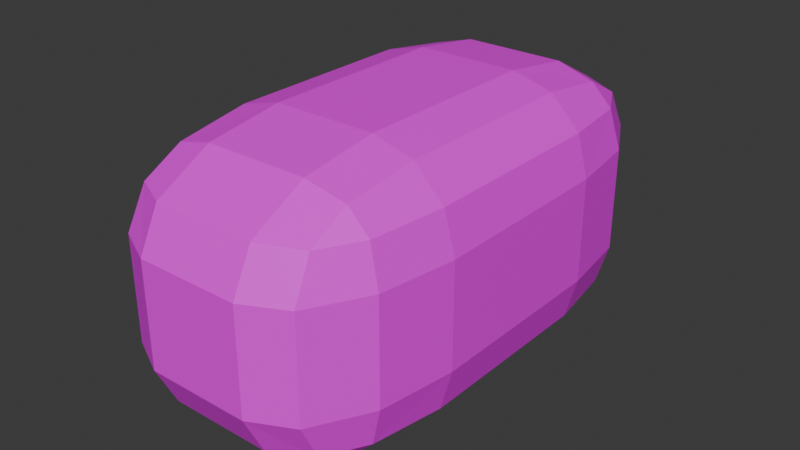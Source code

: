 # Source: Croqueta.blend  (saved by Blender 4.1.23; exported with 4.5.12 LTS)
import bpy
from mathutils import Matrix  # noqa: F401  (used for matrix-valued properties, if any)

bpy.ops.wm.read_factory_settings(use_empty=True)
scene = bpy.context.scene
scene.name = 'Scene'

# ---- collections
col_collection = bpy.data.collections.new('Collection'); scene.collection.children.link(col_collection)

# ---- images (referenced by path relative to the original .blend; pixels are not part of the script)
import os
ASSET_DIR = os.environ.get("B2B_ASSET_DIR", "")  # directory of the original .blend (textures are referenced by path, not embedded)
HERE = os.path.dirname(os.path.abspath(__file__))  # packed textures are extracted next to this script under _unpacked/

def load_image(name, relpath, width, height, colorspace="sRGB"):
    """Load a texture the original file referenced (path relative to the .blend, or extracted next to this script)."""
    p = next((c for c in (os.path.join(HERE, relpath), os.path.join(ASSET_DIR, relpath)) if relpath and os.path.exists(c)), "")
    if p:
        img = bpy.data.images.load(p, check_existing=True)
        img.name = name
    else:  # same state as the original file: an image datablock whose file is absent (Cycles renders it pink)
        img = bpy.data.images.new(name, width, height)
        img.source = "FILE"
        img.filepath = "//" + (relpath or name)
    img.colorspace_settings.name = colorspace
    return img
img_croqueta_png = load_image('croqueta.png', 'croqueta.png', 1024, 1024, 'sRGB')

# ---- materials (node trees are filled in below, after node groups)
mat_material_001 = bpy.data.materials.new('Material.001')

# ---- material node trees
mat_material_001.use_nodes = True; mat_material_001.node_tree.nodes.clear()
_N = mat_material_001.node_tree.nodes; _L = mat_material_001.node_tree.links
n0 = _N.new('ShaderNodeBsdfPrincipled'); n0.name = 'Principled BSDF'; n0.location = (10, 300)
n1 = _N.new('ShaderNodeOutputMaterial'); n1.name = 'Material Output'; n1.location = (300, 300)
n2 = _N.new('ShaderNodeTexImage'); n2.name = 'Image Texture'; n2.location = (-280, 275)
n2.image = img_croqueta_png
_L.new(n0.outputs[0], n1.inputs[0])
_L.new(n2.outputs[0], n0.inputs[0])
n1.is_active_output = True

# ---- world
world_world = bpy.data.worlds.new('World'); scene.world = world_world
world_world.use_nodes = True; world_world.node_tree.nodes.clear()
_N = world_world.node_tree.nodes; _L = world_world.node_tree.links
n0 = _N.new('ShaderNodeOutputWorld'); n0.name = 'World Output'; n0.location = (300, 300)
n1 = _N.new('ShaderNodeBackground'); n1.name = 'Background'; n1.location = (10, 300)
n1.inputs[0].default_value = (0.05088, 0.05088, 0.05088, 1.0)
_L.new(n1.outputs[0], n0.inputs[0])
n0.is_active_output = True
world_world.color = (0.05088, 0.05088, 0.05088)
world_world.use_sun_shadow = False
world_world.sun_shadow_jitter_overblur = 0.0

# ---- meshes
me_cube_001 = bpy.data.meshes.new('Cube.001')
me_cube_001.from_pydata([(-0.3848, -0.3848, -1.0), (-0.3848, -1.0, -0.3848), (-1.0, -0.3848, -0.3848), (-0.3848, -0.692, -0.9178), (-0.692, -0.3848, -0.9178), (-0.679, -0.679, -0.838), (-0.692, -0.9178, -0.3848), (-0.3848, -0.9178, -0.692), (-0.679, -0.838, -0.679), (-0.9178, -0.3848, -0.692), (-0.9178, -0.692, -0.3848), (-0.838, -0.679, -0.679), (-0.3848, -1.0, 0.3848), (-0.3848, -0.3848, 1.0), (-1.0, -0.3848, 0.3848), (-0.3848, -0.9178, 0.692), (-0.692, -0.9178, 0.3848), (-0.679, -0.838, 0.679), (-0.692, -0.3848, 0.9178), (-0.3848, -0.692, 0.9178), (-0.679, -0.679, 0.838), (-0.9178, -0.692, 0.3848), (-0.9178, -0.3848, 0.692), (-0.838, -0.679, 0.679), (-0.3848, 0.3848, -1.0), (-1.0, 0.3848, -0.3848), (-0.3848, 1.0, -0.3848), (-0.692, 0.3848, -0.9178), (-0.3848, 0.692, -0.9178), (-0.679, 0.679, -0.838), (-0.9178, 0.692, -0.3848), (-0.9178, 0.3848, -0.692), (-0.838, 0.679, -0.679), (-0.3848, 0.9178, -0.692), (-0.692, 0.9178, -0.3848), (-0.679, 0.838, -0.679), (-0.3848, 0.3848, 1.0), (-0.3848, 1.0, 0.3848), (-1.0, 0.3848, 0.3848), (-0.3848, 0.692, 0.9178), (-0.692, 0.3848, 0.9178), (-0.679, 0.679, 0.838), (-0.692, 0.9178, 0.3848), (-0.3848, 0.9178, 0.692), (-0.679, 0.838, 0.679), (-0.9178, 0.3848, 0.692), (-0.9178, 0.692, 0.3848), (-0.838, 0.679, 0.679), (0.3848, -0.3848, -1.0), (1.0, -0.3848, -0.3848), (0.3848, -1.0, -0.3848), (0.692, -0.3848, -0.9178), (0.3848, -0.692, -0.9178), (0.679, -0.679, -0.838), (0.9178, -0.692, -0.3848), (0.9178, -0.3848, -0.692), (0.838, -0.679, -0.679), (0.3848, -0.9178, -0.692), (0.692, -0.9178, -0.3848), (0.679, -0.838, -0.679), (0.3848, -0.3848, 1.0), (0.3848, -1.0, 0.3848), (1.0, -0.3848, 0.3848), (0.3848, -0.692, 0.9178), (0.692, -0.3848, 0.9178), (0.679, -0.679, 0.838), (0.692, -0.9178, 0.3848), (0.3848, -0.9178, 0.692), (0.679, -0.838, 0.679), (0.9178, -0.3848, 0.692), (0.9178, -0.692, 0.3848), (0.838, -0.679, 0.679), (0.3848, 0.3848, -1.0), (0.3848, 1.0, -0.3848), (1.0, 0.3848, -0.3848), (0.3848, 0.692, -0.9178), (0.692, 0.3848, -0.9178), (0.679, 0.679, -0.838), (0.692, 0.9178, -0.3848), (0.3848, 0.9178, -0.692), (0.679, 0.838, -0.679), (0.9178, 0.3848, -0.692), (0.9178, 0.692, -0.3848), (0.838, 0.679, -0.679), (0.3848, 0.3848, 1.0), (1.0, 0.3848, 0.3848), (0.3848, 1.0, 0.3848), (0.692, 0.3848, 0.9178), (0.3848, 0.692, 0.9178), (0.679, 0.679, 0.838), (0.9178, 0.692, 0.3848), (0.9178, 0.3848, 0.692), (0.838, 0.679, 0.679), (0.3848, 0.9178, 0.692), (0.692, 0.9178, 0.3848), (0.679, 0.838, 0.679)], [], [(50, 61, 12, 1), (74, 85, 62, 49), (84, 36, 13, 60), (2, 14, 38, 25), (26, 37, 86, 73), (0, 3, 5, 4), (3, 7, 8, 5), (1, 6, 8, 7), (6, 10, 11, 8), (2, 9, 11, 10), (9, 4, 5, 11), (5, 8, 11), (12, 15, 17, 16), (15, 19, 20, 17), (13, 18, 20, 19), (18, 22, 23, 20), (14, 21, 23, 22), (21, 16, 17, 23), (17, 20, 23), (24, 27, 29, 28), (27, 31, 32, 29), (25, 30, 32, 31), (30, 34, 35, 32), (26, 33, 35, 34), (33, 28, 29, 35), (29, 32, 35), (36, 39, 41, 40), (39, 43, 44, 41), (37, 42, 44, 43), (42, 46, 47, 44), (38, 45, 47, 46), (45, 40, 41, 47), (41, 44, 47), (48, 51, 53, 52), (51, 55, 56, 53), (49, 54, 56, 55), (54, 58, 59, 56), (50, 57, 59, 58), (57, 52, 53, 59), (53, 56, 59), (60, 63, 65, 64), (63, 67, 68, 65), (61, 66, 68, 67), (66, 70, 71, 68), (62, 69, 71, 70), (69, 64, 65, 71), (65, 68, 71), (72, 75, 77, 76), (75, 79, 80, 77), (73, 78, 80, 79), (78, 82, 83, 80), (74, 81, 83, 82), (81, 76, 77, 83), (77, 80, 83), (84, 87, 89, 88), (87, 91, 92, 89), (85, 90, 92, 91), (90, 94, 95, 92), (86, 93, 95, 94), (93, 88, 89, 95), (89, 92, 95), (24, 0, 4, 27), (27, 4, 9, 31), (31, 9, 2, 25), (1, 12, 16, 6), (6, 16, 21, 10), (10, 21, 14, 2), (13, 36, 40, 18), (18, 40, 45, 22), (22, 45, 38, 14), (37, 26, 34, 42), (42, 34, 30, 46), (46, 30, 25, 38), (72, 24, 28, 75), (75, 28, 33, 79), (79, 33, 26, 73), (36, 84, 88, 39), (39, 88, 93, 43), (43, 93, 86, 37), (85, 74, 82, 90), (90, 82, 78, 94), (94, 78, 73, 86), (48, 72, 76, 51), (51, 76, 81, 55), (55, 81, 74, 49), (84, 60, 64, 87), (87, 64, 69, 91), (91, 69, 62, 85), (61, 50, 58, 66), (66, 58, 54, 70), (70, 54, 49, 62), (0, 48, 52, 3), (3, 52, 57, 7), (7, 57, 50, 1), (60, 13, 19, 63), (63, 19, 15, 67), (67, 15, 12, 61), (24, 72, 48, 0)])
_uv = me_cube_001.uv_layers.new(name='UVMap')
_uv.uv.foreach_set('vector', [0.4519, 0.8269, 0.5481, 0.8269, 0.5481, 0.9231, 0.4519, 0.9231, 0.4519, 0.5769, 0.5481, 0.5769, 0.5481, 0.6731, 0.4519, 0.6731, 0.7019, 0.5769, 0.7981, 0.5769, 0.7981, 0.6731, 0.7019, 0.6731, 0.4519, 0.0769, 0.5481, 0.0769, 0.5481, 0.1731, 0.4519, 0.1731, 0.4519, 0.3269, 0.5481, 0.3269, 0.5481, 0.4231, 0.4519, 0.4231, 0.2019, 0.6731, 0.2019, 0.7115, 0.1651, 0.7099, 0.1635, 0.6731, 0.2019, 0.7115, 0.2019, 0.75, 0.1651, 0.75, 0.1651, 0.7099, 0.4519, 0.9231, 0.4519, 1.0, 0.375, 0.9599, 0.375, 0.9231, 0.4519, 0.0, 0.4519, 0.0385, 0.375, 0.04012, 0.375, 0.0, 0.4519, 0.0769, 0.375, 0.0769, 0.375, 0.04012, 0.4519, 0.0385, 0.125, 0.6731, 0.1635, 0.6731, 0.1651, 0.7099, 0.125, 0.7099, 0.1651, 0.7099, 0.1651, 0.75, 0.125, 0.7099, 0.5481, 0.9231, 0.5865, 0.9231, 0.5849, 1.0, 0.5481, 1.0, 0.5865, 0.9231, 0.625, 0.9231, 0.625, 1.0, 0.5849, 1.0, 0.7981, 0.6731, 0.875, 0.6731, 0.875, 0.7099, 0.7981, 0.75, 0.625, 0.0769, 0.5865, 0.0769, 0.5849, 0.04012, 0.625, 0.04012, 0.5481, 0.0769, 0.5481, 0.0385, 0.5849, 0.04012, 0.5865, 0.0769, 0.5481, 0.0385, 0.5481, 0.0, 0.5849, 0.0, 0.5849, 0.04012, 0.5849, 0.0, 0.625, 0.04012, 0.5849, 0.04012, 0.2019, 0.5769, 0.1635, 0.5769, 0.1651, 0.5401, 0.2019, 0.5385, 0.1635, 0.5769, 0.125, 0.5769, 0.125, 0.5401, 0.1651, 0.5401, 0.4519, 0.1731, 0.4519, 0.2115, 0.375, 0.2099, 0.375, 0.1731, 0.4519, 0.2115, 0.4519, 0.2885, 0.375, 0.2901, 0.375, 0.2099, 0.4519, 0.3269, 0.375, 0.3269, 0.375, 0.2901, 0.4519, 0.2885, 0.2019, 0.5, 0.2019, 0.5385, 0.1651, 0.5401, 0.1651, 0.5, 0.1651, 0.5401, 0.125, 0.5401, 0.1651, 0.5, 0.7981, 0.5769, 0.7981, 0.5, 0.875, 0.5401, 0.875, 0.5769, 0.625, 0.3269, 0.5865, 0.3269, 0.5849, 0.2901, 0.625, 0.25, 0.5481, 0.3269, 0.5481, 0.2885, 0.5849, 0.2901, 0.5865, 0.3269, 0.5481, 0.2885, 0.5481, 0.2115, 0.5849, 0.2099, 0.5849, 0.2901, 0.5481, 0.1731, 0.5865, 0.1731, 0.5849, 0.2099, 0.5481, 0.2115, 0.5865, 0.1731, 0.625, 0.1731, 0.625, 0.2099, 0.5849, 0.2099, 0.625, 0.2099, 0.5849, 0.2297, 0.5849, 0.2099, 0.2981, 0.6731, 0.3365, 0.6731, 0.3349, 0.7099, 0.2981, 0.7115, 0.3365, 0.6731, 0.4135, 0.6731, 0.4151, 0.7099, 0.3349, 0.7099, 0.4519, 0.6731, 0.4519, 0.7115, 0.4151, 0.7099, 0.4135, 0.6731, 0.4519, 0.7115, 0.4519, 0.7885, 0.375, 0.7901, 0.4151, 0.7099, 0.4519, 0.8269, 0.375, 0.8269, 0.375, 0.7901, 0.4519, 0.7885, 0.2981, 0.75, 0.2981, 0.7115, 0.3349, 0.7099, 0.3349, 0.75, 0.3349, 0.7099, 0.3547, 0.7099, 0.3349, 0.75, 0.7019, 0.6731, 0.7019, 0.75, 0.6651, 0.75, 0.6635, 0.6731, 0.625, 0.8269, 0.5865, 0.8269, 0.5849, 0.7901, 0.625, 0.7901, 0.5481, 0.8269, 0.5481, 0.7885, 0.5849, 0.7901, 0.5865, 0.8269, 0.5481, 0.7885, 0.5481, 0.7115, 0.5849, 0.7099, 0.5849, 0.7901, 0.5481, 0.6731, 0.5865, 0.6731, 0.5849, 0.7099, 0.5481, 0.7115, 0.5865, 0.6731, 0.6635, 0.6731, 0.6651, 0.75, 0.5849, 0.7099, 0.625, 0.7901, 0.5849, 0.7901, 0.5849, 0.7703, 0.2981, 0.5769, 0.2981, 0.5385, 0.3349, 0.5401, 0.3365, 0.5769, 0.2981, 0.5385, 0.2981, 0.5, 0.3349, 0.5, 0.3349, 0.5401, 0.4519, 0.4231, 0.4519, 0.4615, 0.375, 0.4599, 0.375, 0.4231, 0.4519, 0.4615, 0.4519, 0.5385, 0.4151, 0.5401, 0.375, 0.4599, 0.4519, 0.5769, 0.4135, 0.5769, 0.4151, 0.5401, 0.4519, 0.5385, 0.4135, 0.5769, 0.3365, 0.5769, 0.3349, 0.5401, 0.4151, 0.5401, 0.3349, 0.5401, 0.3349, 0.5, 0.3547, 0.5401, 0.7019, 0.5769, 0.6635, 0.5769, 0.6651, 0.5, 0.7019, 0.5, 0.6635, 0.5769, 0.5865, 0.5769, 0.5849, 0.5401, 0.6651, 0.5, 0.5481, 0.5769, 0.5481, 0.5385, 0.5849, 0.5401, 0.5865, 0.5769, 0.5481, 0.5385, 0.5481, 0.4615, 0.5849, 0.4599, 0.5849, 0.5401, 0.5481, 0.4231, 0.5865, 0.4231, 0.5849, 0.4599, 0.5481, 0.4615, 0.5865, 0.4231, 0.625, 0.4231, 0.625, 0.4599, 0.5849, 0.4599, 0.625, 0.4599, 0.5849, 0.4797, 0.5849, 0.4599, 0.2019, 0.5769, 0.2019, 0.6731, 0.1635, 0.6731, 0.1635, 0.5769, 0.1635, 0.5769, 0.1635, 0.6731, 0.125, 0.6731, 0.125, 0.5769, 0.375, 0.1731, 0.375, 0.0769, 0.4519, 0.0769, 0.4519, 0.1731, 0.4519, 0.9231, 0.5481, 0.9231, 0.5481, 1.0, 0.4519, 1.0, 0.4519, 0.0, 0.5481, 0.0, 0.5481, 0.0385, 0.4519, 0.0385, 0.4519, 0.0385, 0.5481, 0.0385, 0.5481, 0.0769, 0.4519, 0.0769, 0.7981, 0.6731, 0.7981, 0.5769, 0.875, 0.5769, 0.875, 0.6731, 0.625, 0.0769, 0.625, 0.1731, 0.5865, 0.1731, 0.5865, 0.0769, 0.5865, 0.0769, 0.5865, 0.1731, 0.5481, 0.1731, 0.5481, 0.0769, 0.5481, 0.3269, 0.4519, 0.3269, 0.4519, 0.2885, 0.5481, 0.2885, 0.5481, 0.2885, 0.4519, 0.2885, 0.4519, 0.2115, 0.5481, 0.2115, 0.5481, 0.2115, 0.4519, 0.2115, 0.4519, 0.1731, 0.5481, 0.1731, 0.2981, 0.5769, 0.2019, 0.5769, 0.2019, 0.5385, 0.2981, 0.5385, 0.2981, 0.5385, 0.2019, 0.5385, 0.2019, 0.5, 0.2981, 0.5, 0.375, 0.4231, 0.375, 0.3269, 0.4519, 0.3269, 0.4519, 0.4231, 0.7981, 0.5769, 0.7019, 0.5769, 0.7019, 0.5, 0.7981, 0.5, 0.625, 0.3269, 0.625, 0.4231, 0.5865, 0.4231, 0.5865, 0.3269, 0.5865, 0.3269, 0.5865, 0.4231, 0.5481, 0.4231, 0.5481, 0.3269, 0.5481, 0.5769, 0.4519, 0.5769, 0.4519, 0.5385, 0.5481, 0.5385, 0.5481, 0.5385, 0.4519, 0.5385, 0.4519, 0.4615, 0.5481, 0.4615, 0.5481, 0.4615, 0.4519, 0.4615, 0.4519, 0.4231, 0.5481, 0.4231, 0.2981, 0.6731, 0.2981, 0.5769, 0.3365, 0.5769, 0.3365, 0.6731, 0.3365, 0.6731, 0.3365, 0.5769, 0.4135, 0.5769, 0.4135, 0.6731, 0.4135, 0.6731, 0.4135, 0.5769, 0.4519, 0.5769, 0.4519, 0.6731, 0.7019, 0.5769, 0.7019, 0.6731, 0.6635, 0.6731, 0.6635, 0.5769, 0.6635, 0.5769, 0.6635, 0.6731, 0.5865, 0.6731, 0.5865, 0.5769, 0.5865, 0.5769, 0.5865, 0.6731, 0.5481, 0.6731, 0.5481, 0.5769, 0.5481, 0.8269, 0.4519, 0.8269, 0.4519, 0.7885, 0.5481, 0.7885, 0.5481, 0.7885, 0.4519, 0.7885, 0.4519, 0.7115, 0.5481, 0.7115, 0.5481, 0.7115, 0.4519, 0.7115, 0.4519, 0.6731, 0.5481, 0.6731, 0.2019, 0.6731, 0.2981, 0.6731, 0.2981, 0.7115, 0.2019, 0.7115, 0.2019, 0.7115, 0.2981, 0.7115, 0.2981, 0.75, 0.2019, 0.75, 0.375, 0.9231, 0.375, 0.8269, 0.4519, 0.8269, 0.4519, 0.9231, 0.7019, 0.6731, 0.7981, 0.6731, 0.7981, 0.75, 0.7019, 0.75, 0.625, 0.8269, 0.625, 0.9231, 0.5865, 0.9231, 0.5865, 0.8269, 0.5865, 0.8269, 0.5865, 0.9231, 0.5481, 0.9231, 0.5481, 0.8269, 0.2019, 0.5769, 0.2981, 0.5769, 0.2981, 0.6731, 0.2019, 0.6731])
me_cube_001.materials.append(mat_material_001)
me_cube_001.update()

# ---- objects
ob_cube = bpy.data.objects.new('Cube', me_cube_001)

# ---- transforms, parenting, visibility, modifiers, constraints
ob_cube.location = (0.0, 0.0, 0.0)
ob_cube.scale = (1.0, 1.848, 1.0)

# ---- collection membership
col_collection.objects.link(ob_cube)

# ---- scene / render settings (as saved in the file)
scene.frame_start = 1; scene.frame_end = 250; scene.frame_set(1)
scene.render.engine = 'BLENDER_EEVEE_NEXT'
scene.cycles.sampling_pattern = 'TABULATED_SOBOL'
scene.eevee.ray_tracing_options.trace_max_roughness = 0.0
bpy.context.view_layer.update()

# ---- added for rendering (the .blend has no active camera and no usable light): camera, sun
cam_auto = bpy.data.cameras.new('AutoCamera')
cam_auto.lens = 50.0
cam_auto.sensor_width = 36.0
cam_auto.clip_end = 1000.0
ob_auto_camera = bpy.data.objects.new('AutoCamera', cam_auto)
scene.collection.objects.link(ob_auto_camera)
ob_auto_camera.location = (4.3056, -5.16672, 3.44448)
ob_auto_camera.rotation_euler = (1.09748, -7.21219e-08, 0.694738)
scene.camera = ob_auto_camera
light_auto_sun = bpy.data.lights.new('AutoSun', 'SUN')
light_auto_sun.energy = 3.0
light_auto_sun.angle = 0.0523599
ob_auto_sun = bpy.data.objects.new('AutoSun', light_auto_sun)
scene.collection.objects.link(ob_auto_sun)
ob_auto_sun.rotation_euler = (0.872665, 0.174533, 0.523599)
bpy.context.view_layer.update()
